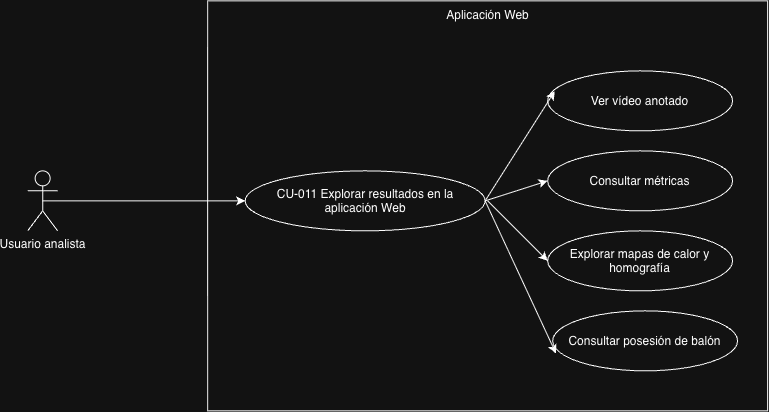

The diagram above was exported from draw.io. Its source (the exported page's mxGraphModel, read from the mxfile embedded in the PNG):
<mxGraphModel dx="1015" dy="667" grid="1" gridSize="10" guides="1" tooltips="1" connect="1" arrows="1" fold="1" page="1" pageScale="1" pageWidth="827" pageHeight="1169" math="0" shadow="0">
  <root>
    <mxCell id="0" />
    <mxCell id="1" parent="0" />
    <mxCell id="mV3z1_eTRlr2KDzY4cag-1" parent="1" style="shape=umlActor;verticalLabelPosition=bottom;verticalAlign=top;html=1;outlineConnect=0;" value="Usuario analista" vertex="1">
      <mxGeometry height="60" width="30" x="60" y="270" as="geometry" />
    </mxCell>
    <mxCell id="mV3z1_eTRlr2KDzY4cag-5" parent="1" style="rounded=0;whiteSpace=wrap;html=1;" value="" vertex="1">
      <mxGeometry height="410" width="560" x="240" y="100" as="geometry" />
    </mxCell>
    <mxCell id="mV3z1_eTRlr2KDzY4cag-6" parent="1" style="text;html=1;whiteSpace=wrap;strokeColor=none;fillColor=none;align=center;verticalAlign=middle;rounded=0;" value="Aplicación Web" vertex="1">
      <mxGeometry height="30" width="222.5" x="408.75" y="100" as="geometry" />
    </mxCell>
    <mxCell id="mV3z1_eTRlr2KDzY4cag-9" parent="1" style="ellipse;whiteSpace=wrap;html=1;shapeInside=1;" value="CU-011 Explorar resultados en la aplicación Web" vertex="1">
      <mxGeometry height="60" width="240" x="277.5" y="270" as="geometry" />
    </mxCell>
    <mxCell id="mV3z1_eTRlr2KDzY4cag-11" edge="1" parent="1" source="mV3z1_eTRlr2KDzY4cag-1" style="endArrow=classic;html=1;rounded=0;entryX=0;entryY=0.5;entryDx=0;entryDy=0;exitX=0.5;exitY=0.5;exitDx=0;exitDy=0;exitPerimeter=0;" target="mV3z1_eTRlr2KDzY4cag-9" value="">
      <mxGeometry height="50" relative="1" width="50" as="geometry">
        <mxPoint x="159.75" y="189" as="sourcePoint" />
        <mxPoint x="338.75" y="189" as="targetPoint" />
      </mxGeometry>
    </mxCell>
    <mxCell id="7t_6GpB1COOubOe06Prd-1" parent="1" style="ellipse;whiteSpace=wrap;html=1;shapeInside=1;" value="Ver vídeo anotado" vertex="1">
      <mxGeometry height="60" width="185" x="580" y="170" as="geometry" />
    </mxCell>
    <mxCell id="7t_6GpB1COOubOe06Prd-3" parent="1" style="ellipse;whiteSpace=wrap;html=1;shapeInside=1;" value="Consultar métricas" vertex="1">
      <mxGeometry height="60" width="185" x="580" y="250" as="geometry" />
    </mxCell>
    <mxCell id="7t_6GpB1COOubOe06Prd-4" parent="1" style="ellipse;whiteSpace=wrap;html=1;shapeInside=1;" value="Consultar posesión de balón" vertex="1">
      <mxGeometry height="60" width="185" x="585" y="410" as="geometry" />
    </mxCell>
    <mxCell id="7t_6GpB1COOubOe06Prd-5" parent="1" style="ellipse;whiteSpace=wrap;html=1;shapeInside=1;" value="Explorar mapas de calor y homografía" vertex="1">
      <mxGeometry height="60" width="185" x="580" y="330" as="geometry" />
    </mxCell>
    <mxCell id="7t_6GpB1COOubOe06Prd-10" edge="1" parent="1" source="mV3z1_eTRlr2KDzY4cag-9" style="endArrow=classic;html=1;rounded=0;entryX=0.038;entryY=0.34;entryDx=0;entryDy=0;entryPerimeter=0;exitX=1;exitY=0.5;exitDx=0;exitDy=0;" target="7t_6GpB1COOubOe06Prd-1" value="">
      <mxGeometry height="50" relative="1" width="50" as="geometry">
        <mxPoint x="159.75" y="200" as="sourcePoint" />
        <mxPoint x="338.75" y="200" as="targetPoint" />
      </mxGeometry>
    </mxCell>
    <mxCell id="7t_6GpB1COOubOe06Prd-11" edge="1" parent="1" style="endArrow=classic;html=1;rounded=0;entryX=0;entryY=0.5;entryDx=0;entryDy=0;" target="7t_6GpB1COOubOe06Prd-5" value="">
      <mxGeometry height="50" relative="1" width="50" as="geometry">
        <mxPoint x="520" y="300" as="sourcePoint" />
        <mxPoint x="329" y="320" as="targetPoint" />
      </mxGeometry>
    </mxCell>
    <mxCell id="7t_6GpB1COOubOe06Prd-12" edge="1" parent="1" source="mV3z1_eTRlr2KDzY4cag-9" style="endArrow=classic;html=1;rounded=0;exitX=1;exitY=0.5;exitDx=0;exitDy=0;entryX=0;entryY=0.5;entryDx=0;entryDy=0;" target="7t_6GpB1COOubOe06Prd-3" value="">
      <mxGeometry height="50" relative="1" width="50" as="geometry">
        <mxPoint x="200" y="340" as="sourcePoint" />
        <mxPoint x="379" y="340" as="targetPoint" />
      </mxGeometry>
    </mxCell>
    <mxCell id="7t_6GpB1COOubOe06Prd-13" edge="1" parent="1" source="mV3z1_eTRlr2KDzY4cag-9" style="endArrow=classic;html=1;rounded=0;exitX=1;exitY=0.5;exitDx=0;exitDy=0;entryX=0.018;entryY=0.71;entryDx=0;entryDy=0;entryPerimeter=0;" target="7t_6GpB1COOubOe06Prd-4" value="">
      <mxGeometry height="50" relative="1" width="50" as="geometry">
        <mxPoint x="200" y="470" as="sourcePoint" />
        <mxPoint x="379" y="470" as="targetPoint" />
      </mxGeometry>
    </mxCell>
  </root>
</mxGraphModel>